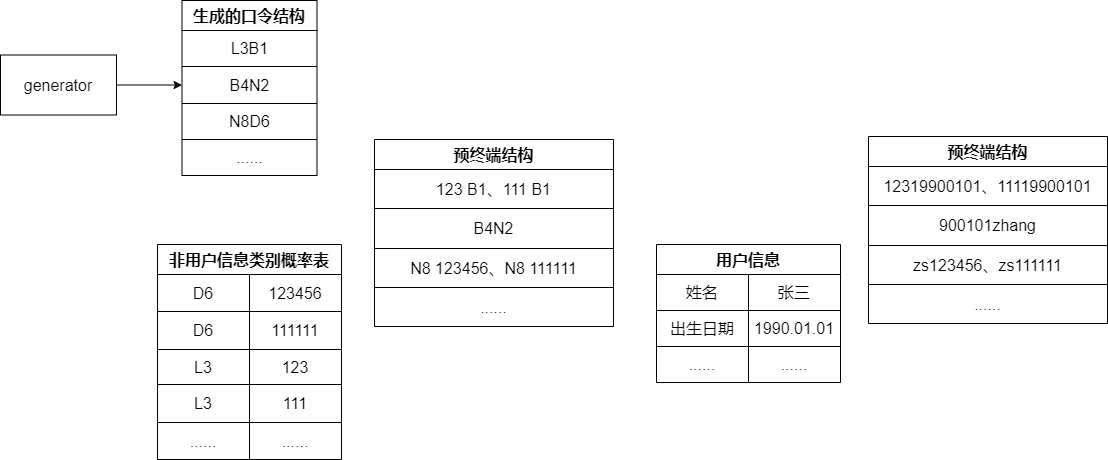

The diagram above was exported from draw.io. Its source (the exported page's mxGraphModel, read from the mxfile embedded in the PNG):
<mxGraphModel dx="1422" dy="802" grid="0" gridSize="10" guides="1" tooltips="1" connect="1" arrows="1" fold="1" page="1" pageScale="1" pageWidth="1169" pageHeight="827" math="0" shadow="0">
  <root>
    <mxCell id="0" />
    <mxCell id="1" parent="0" />
    <mxCell id="HmsmDAmuJBQXiGUTdm-5-68" style="edgeStyle=orthogonalEdgeStyle;rounded=0;orthogonalLoop=1;jettySize=auto;html=1;exitX=1;exitY=0.5;exitDx=0;exitDy=0;entryX=0;entryY=0.5;entryDx=0;entryDy=0;fontSize=16;strokeWidth=1;" edge="1" parent="1" source="HmsmDAmuJBQXiGUTdm-5-2" target="HmsmDAmuJBQXiGUTdm-5-8">
      <mxGeometry relative="1" as="geometry" />
    </mxCell>
    <mxCell id="HmsmDAmuJBQXiGUTdm-5-2" value="generator" style="rounded=0;whiteSpace=wrap;html=1;fontSize=16;strokeWidth=1;" vertex="1" parent="1">
      <mxGeometry x="26" y="191.5" width="116" height="60" as="geometry" />
    </mxCell>
    <mxCell id="HmsmDAmuJBQXiGUTdm-5-3" value="生成的口令结构" style="shape=table;startSize=30;container=1;collapsible=0;childLayout=tableLayout;fontStyle=1;align=center;fontSize=16;strokeWidth=1;" vertex="1" parent="1">
      <mxGeometry x="207.5" y="137" width="135" height="175" as="geometry" />
    </mxCell>
    <mxCell id="HmsmDAmuJBQXiGUTdm-5-4" value="" style="shape=tableRow;horizontal=0;startSize=0;swimlaneHead=0;swimlaneBody=0;top=0;left=0;bottom=0;right=0;collapsible=0;dropTarget=0;fillColor=none;points=[[0,0.5],[1,0.5]];portConstraint=eastwest;fontSize=16;strokeWidth=1;" vertex="1" parent="HmsmDAmuJBQXiGUTdm-5-3">
      <mxGeometry y="30" width="135" height="36" as="geometry" />
    </mxCell>
    <mxCell id="HmsmDAmuJBQXiGUTdm-5-5" value="L3B1" style="shape=partialRectangle;html=1;whiteSpace=wrap;connectable=0;fillColor=none;top=0;left=0;bottom=0;right=0;overflow=hidden;fontSize=16;strokeWidth=1;" vertex="1" parent="HmsmDAmuJBQXiGUTdm-5-4">
      <mxGeometry width="135" height="36" as="geometry">
        <mxRectangle width="135" height="36" as="alternateBounds" />
      </mxGeometry>
    </mxCell>
    <mxCell id="HmsmDAmuJBQXiGUTdm-5-8" value="" style="shape=tableRow;horizontal=0;startSize=0;swimlaneHead=0;swimlaneBody=0;top=0;left=0;bottom=0;right=0;collapsible=0;dropTarget=0;fillColor=none;points=[[0,0.5],[1,0.5]];portConstraint=eastwest;fontSize=16;strokeWidth=1;" vertex="1" parent="HmsmDAmuJBQXiGUTdm-5-3">
      <mxGeometry y="66" width="135" height="37" as="geometry" />
    </mxCell>
    <mxCell id="HmsmDAmuJBQXiGUTdm-5-9" value="B4N2" style="shape=partialRectangle;html=1;whiteSpace=wrap;connectable=0;fillColor=none;top=0;left=0;bottom=0;right=0;overflow=hidden;fontSize=16;strokeWidth=1;" vertex="1" parent="HmsmDAmuJBQXiGUTdm-5-8">
      <mxGeometry width="135" height="37" as="geometry">
        <mxRectangle width="135" height="37" as="alternateBounds" />
      </mxGeometry>
    </mxCell>
    <mxCell id="HmsmDAmuJBQXiGUTdm-5-12" value="" style="shape=tableRow;horizontal=0;startSize=0;swimlaneHead=0;swimlaneBody=0;top=0;left=0;bottom=0;right=0;collapsible=0;dropTarget=0;fillColor=none;points=[[0,0.5],[1,0.5]];portConstraint=eastwest;fontSize=16;strokeWidth=1;" vertex="1" parent="HmsmDAmuJBQXiGUTdm-5-3">
      <mxGeometry y="103" width="135" height="36" as="geometry" />
    </mxCell>
    <mxCell id="HmsmDAmuJBQXiGUTdm-5-13" value="N8D6" style="shape=partialRectangle;html=1;whiteSpace=wrap;connectable=0;fillColor=none;top=0;left=0;bottom=0;right=0;overflow=hidden;fontSize=16;strokeWidth=1;" vertex="1" parent="HmsmDAmuJBQXiGUTdm-5-12">
      <mxGeometry width="135" height="36" as="geometry">
        <mxRectangle width="135" height="36" as="alternateBounds" />
      </mxGeometry>
    </mxCell>
    <mxCell id="HmsmDAmuJBQXiGUTdm-5-16" style="shape=tableRow;horizontal=0;startSize=0;swimlaneHead=0;swimlaneBody=0;top=0;left=0;bottom=0;right=0;collapsible=0;dropTarget=0;fillColor=none;points=[[0,0.5],[1,0.5]];portConstraint=eastwest;fontSize=16;strokeWidth=1;" vertex="1" parent="HmsmDAmuJBQXiGUTdm-5-3">
      <mxGeometry y="139" width="135" height="36" as="geometry" />
    </mxCell>
    <mxCell id="HmsmDAmuJBQXiGUTdm-5-17" value="......" style="shape=partialRectangle;html=1;whiteSpace=wrap;connectable=0;fillColor=none;top=0;left=0;bottom=0;right=0;overflow=hidden;fontSize=16;strokeWidth=1;" vertex="1" parent="HmsmDAmuJBQXiGUTdm-5-16">
      <mxGeometry width="135" height="36" as="geometry">
        <mxRectangle width="135" height="36" as="alternateBounds" />
      </mxGeometry>
    </mxCell>
    <mxCell id="HmsmDAmuJBQXiGUTdm-5-19" value="预终端结构" style="shape=table;startSize=30;container=1;collapsible=0;childLayout=tableLayout;fontStyle=1;align=center;fontSize=16;strokeWidth=1;" vertex="1" parent="1">
      <mxGeometry x="400" y="276" width="239" height="187" as="geometry" />
    </mxCell>
    <mxCell id="HmsmDAmuJBQXiGUTdm-5-20" value="" style="shape=tableRow;horizontal=0;startSize=0;swimlaneHead=0;swimlaneBody=0;top=0;left=0;bottom=0;right=0;collapsible=0;dropTarget=0;fillColor=none;points=[[0,0.5],[1,0.5]];portConstraint=eastwest;fontSize=16;strokeWidth=1;" vertex="1" parent="HmsmDAmuJBQXiGUTdm-5-19">
      <mxGeometry y="30" width="239" height="39" as="geometry" />
    </mxCell>
    <mxCell id="HmsmDAmuJBQXiGUTdm-5-21" value="123 B1、111 B1" style="shape=partialRectangle;html=1;whiteSpace=wrap;connectable=0;fillColor=none;top=0;left=0;bottom=0;right=0;overflow=hidden;fontSize=16;strokeWidth=1;" vertex="1" parent="HmsmDAmuJBQXiGUTdm-5-20">
      <mxGeometry width="239" height="39" as="geometry">
        <mxRectangle width="239" height="39" as="alternateBounds" />
      </mxGeometry>
    </mxCell>
    <mxCell id="HmsmDAmuJBQXiGUTdm-5-22" value="" style="shape=tableRow;horizontal=0;startSize=0;swimlaneHead=0;swimlaneBody=0;top=0;left=0;bottom=0;right=0;collapsible=0;dropTarget=0;fillColor=none;points=[[0,0.5],[1,0.5]];portConstraint=eastwest;fontSize=16;strokeWidth=1;" vertex="1" parent="HmsmDAmuJBQXiGUTdm-5-19">
      <mxGeometry y="69" width="239" height="40" as="geometry" />
    </mxCell>
    <mxCell id="HmsmDAmuJBQXiGUTdm-5-23" value="B4N2" style="shape=partialRectangle;html=1;whiteSpace=wrap;connectable=0;fillColor=none;top=0;left=0;bottom=0;right=0;overflow=hidden;fontSize=16;strokeWidth=1;" vertex="1" parent="HmsmDAmuJBQXiGUTdm-5-22">
      <mxGeometry width="239" height="40" as="geometry">
        <mxRectangle width="239" height="40" as="alternateBounds" />
      </mxGeometry>
    </mxCell>
    <mxCell id="HmsmDAmuJBQXiGUTdm-5-24" value="" style="shape=tableRow;horizontal=0;startSize=0;swimlaneHead=0;swimlaneBody=0;top=0;left=0;bottom=0;right=0;collapsible=0;dropTarget=0;fillColor=none;points=[[0,0.5],[1,0.5]];portConstraint=eastwest;fontSize=16;strokeWidth=1;" vertex="1" parent="HmsmDAmuJBQXiGUTdm-5-19">
      <mxGeometry y="109" width="239" height="39" as="geometry" />
    </mxCell>
    <mxCell id="HmsmDAmuJBQXiGUTdm-5-25" value="N8 123456、N8 111111" style="shape=partialRectangle;html=1;whiteSpace=wrap;connectable=0;fillColor=none;top=0;left=0;bottom=0;right=0;overflow=hidden;fontSize=16;strokeWidth=1;" vertex="1" parent="HmsmDAmuJBQXiGUTdm-5-24">
      <mxGeometry width="239" height="39" as="geometry">
        <mxRectangle width="239" height="39" as="alternateBounds" />
      </mxGeometry>
    </mxCell>
    <mxCell id="HmsmDAmuJBQXiGUTdm-5-26" style="shape=tableRow;horizontal=0;startSize=0;swimlaneHead=0;swimlaneBody=0;top=0;left=0;bottom=0;right=0;collapsible=0;dropTarget=0;fillColor=none;points=[[0,0.5],[1,0.5]];portConstraint=eastwest;fontSize=16;strokeWidth=1;" vertex="1" parent="HmsmDAmuJBQXiGUTdm-5-19">
      <mxGeometry y="148" width="239" height="39" as="geometry" />
    </mxCell>
    <mxCell id="HmsmDAmuJBQXiGUTdm-5-27" value="......" style="shape=partialRectangle;html=1;whiteSpace=wrap;connectable=0;fillColor=none;top=0;left=0;bottom=0;right=0;overflow=hidden;fontSize=16;strokeWidth=1;" vertex="1" parent="HmsmDAmuJBQXiGUTdm-5-26">
      <mxGeometry width="239" height="39" as="geometry">
        <mxRectangle width="239" height="39" as="alternateBounds" />
      </mxGeometry>
    </mxCell>
    <mxCell id="HmsmDAmuJBQXiGUTdm-5-28" value="非用户信息类别概率表" style="shape=table;startSize=30;container=1;collapsible=0;childLayout=tableLayout;fontStyle=1;align=center;fontSize=16;strokeWidth=1;" vertex="1" parent="1">
      <mxGeometry x="183" y="381" width="184" height="215" as="geometry" />
    </mxCell>
    <mxCell id="HmsmDAmuJBQXiGUTdm-5-29" value="" style="shape=tableRow;horizontal=0;startSize=0;swimlaneHead=0;swimlaneBody=0;top=0;left=0;bottom=0;right=0;collapsible=0;dropTarget=0;fillColor=none;points=[[0,0.5],[1,0.5]];portConstraint=eastwest;fontSize=16;strokeWidth=1;" vertex="1" parent="HmsmDAmuJBQXiGUTdm-5-28">
      <mxGeometry y="30" width="184" height="37" as="geometry" />
    </mxCell>
    <mxCell id="HmsmDAmuJBQXiGUTdm-5-30" value="D6" style="shape=partialRectangle;html=1;whiteSpace=wrap;connectable=0;fillColor=none;top=0;left=0;bottom=0;right=0;overflow=hidden;fontSize=16;strokeWidth=1;" vertex="1" parent="HmsmDAmuJBQXiGUTdm-5-29">
      <mxGeometry width="92" height="37" as="geometry">
        <mxRectangle width="92" height="37" as="alternateBounds" />
      </mxGeometry>
    </mxCell>
    <mxCell id="HmsmDAmuJBQXiGUTdm-5-41" value="123456" style="shape=partialRectangle;html=1;whiteSpace=wrap;connectable=0;fillColor=none;top=0;left=0;bottom=0;right=0;overflow=hidden;fontSize=16;strokeWidth=1;" vertex="1" parent="HmsmDAmuJBQXiGUTdm-5-29">
      <mxGeometry x="92" width="92" height="37" as="geometry">
        <mxRectangle width="92" height="37" as="alternateBounds" />
      </mxGeometry>
    </mxCell>
    <mxCell id="HmsmDAmuJBQXiGUTdm-5-31" value="" style="shape=tableRow;horizontal=0;startSize=0;swimlaneHead=0;swimlaneBody=0;top=0;left=0;bottom=0;right=0;collapsible=0;dropTarget=0;fillColor=none;points=[[0,0.5],[1,0.5]];portConstraint=eastwest;fontSize=16;strokeWidth=1;" vertex="1" parent="HmsmDAmuJBQXiGUTdm-5-28">
      <mxGeometry y="67" width="184" height="38" as="geometry" />
    </mxCell>
    <mxCell id="HmsmDAmuJBQXiGUTdm-5-32" value="D6" style="shape=partialRectangle;html=1;whiteSpace=wrap;connectable=0;fillColor=none;top=0;left=0;bottom=0;right=0;overflow=hidden;fontSize=16;strokeWidth=1;" vertex="1" parent="HmsmDAmuJBQXiGUTdm-5-31">
      <mxGeometry width="92" height="38" as="geometry">
        <mxRectangle width="92" height="38" as="alternateBounds" />
      </mxGeometry>
    </mxCell>
    <mxCell id="HmsmDAmuJBQXiGUTdm-5-42" value="111111" style="shape=partialRectangle;html=1;whiteSpace=wrap;connectable=0;fillColor=none;top=0;left=0;bottom=0;right=0;overflow=hidden;fontSize=16;strokeWidth=1;" vertex="1" parent="HmsmDAmuJBQXiGUTdm-5-31">
      <mxGeometry x="92" width="92" height="38" as="geometry">
        <mxRectangle width="92" height="38" as="alternateBounds" />
      </mxGeometry>
    </mxCell>
    <mxCell id="HmsmDAmuJBQXiGUTdm-5-33" value="" style="shape=tableRow;horizontal=0;startSize=0;swimlaneHead=0;swimlaneBody=0;top=0;left=0;bottom=0;right=0;collapsible=0;dropTarget=0;fillColor=none;points=[[0,0.5],[1,0.5]];portConstraint=eastwest;fontSize=16;strokeWidth=1;" vertex="1" parent="HmsmDAmuJBQXiGUTdm-5-28">
      <mxGeometry y="105" width="184" height="35" as="geometry" />
    </mxCell>
    <mxCell id="HmsmDAmuJBQXiGUTdm-5-34" value="L3" style="shape=partialRectangle;html=1;whiteSpace=wrap;connectable=0;fillColor=none;top=0;left=0;bottom=0;right=0;overflow=hidden;fontSize=16;strokeWidth=1;" vertex="1" parent="HmsmDAmuJBQXiGUTdm-5-33">
      <mxGeometry width="92" height="35" as="geometry">
        <mxRectangle width="92" height="35" as="alternateBounds" />
      </mxGeometry>
    </mxCell>
    <mxCell id="HmsmDAmuJBQXiGUTdm-5-43" value="123" style="shape=partialRectangle;html=1;whiteSpace=wrap;connectable=0;fillColor=none;top=0;left=0;bottom=0;right=0;overflow=hidden;fontSize=16;strokeWidth=1;" vertex="1" parent="HmsmDAmuJBQXiGUTdm-5-33">
      <mxGeometry x="92" width="92" height="35" as="geometry">
        <mxRectangle width="92" height="35" as="alternateBounds" />
      </mxGeometry>
    </mxCell>
    <mxCell id="HmsmDAmuJBQXiGUTdm-5-35" style="shape=tableRow;horizontal=0;startSize=0;swimlaneHead=0;swimlaneBody=0;top=0;left=0;bottom=0;right=0;collapsible=0;dropTarget=0;fillColor=none;points=[[0,0.5],[1,0.5]];portConstraint=eastwest;fontSize=16;strokeWidth=1;" vertex="1" parent="HmsmDAmuJBQXiGUTdm-5-28">
      <mxGeometry y="140" width="184" height="38" as="geometry" />
    </mxCell>
    <mxCell id="HmsmDAmuJBQXiGUTdm-5-36" value="L3" style="shape=partialRectangle;html=1;whiteSpace=wrap;connectable=0;fillColor=none;top=0;left=0;bottom=0;right=0;overflow=hidden;fontSize=16;strokeWidth=1;" vertex="1" parent="HmsmDAmuJBQXiGUTdm-5-35">
      <mxGeometry width="92" height="38" as="geometry">
        <mxRectangle width="92" height="38" as="alternateBounds" />
      </mxGeometry>
    </mxCell>
    <mxCell id="HmsmDAmuJBQXiGUTdm-5-44" value="111" style="shape=partialRectangle;html=1;whiteSpace=wrap;connectable=0;fillColor=none;top=0;left=0;bottom=0;right=0;overflow=hidden;fontSize=16;strokeWidth=1;" vertex="1" parent="HmsmDAmuJBQXiGUTdm-5-35">
      <mxGeometry x="92" width="92" height="38" as="geometry">
        <mxRectangle width="92" height="38" as="alternateBounds" />
      </mxGeometry>
    </mxCell>
    <mxCell id="HmsmDAmuJBQXiGUTdm-5-45" style="shape=tableRow;horizontal=0;startSize=0;swimlaneHead=0;swimlaneBody=0;top=0;left=0;bottom=0;right=0;collapsible=0;dropTarget=0;fillColor=none;points=[[0,0.5],[1,0.5]];portConstraint=eastwest;fontSize=16;strokeWidth=1;" vertex="1" parent="HmsmDAmuJBQXiGUTdm-5-28">
      <mxGeometry y="178" width="184" height="37" as="geometry" />
    </mxCell>
    <mxCell id="HmsmDAmuJBQXiGUTdm-5-46" value="......" style="shape=partialRectangle;html=1;whiteSpace=wrap;connectable=0;fillColor=none;top=0;left=0;bottom=0;right=0;overflow=hidden;fontSize=16;strokeWidth=1;" vertex="1" parent="HmsmDAmuJBQXiGUTdm-5-45">
      <mxGeometry width="92" height="37" as="geometry">
        <mxRectangle width="92" height="37" as="alternateBounds" />
      </mxGeometry>
    </mxCell>
    <mxCell id="HmsmDAmuJBQXiGUTdm-5-47" value="......" style="shape=partialRectangle;html=1;whiteSpace=wrap;connectable=0;fillColor=none;top=0;left=0;bottom=0;right=0;overflow=hidden;fontSize=16;strokeWidth=1;" vertex="1" parent="HmsmDAmuJBQXiGUTdm-5-45">
      <mxGeometry x="92" width="92" height="37" as="geometry">
        <mxRectangle width="92" height="37" as="alternateBounds" />
      </mxGeometry>
    </mxCell>
    <mxCell id="HmsmDAmuJBQXiGUTdm-5-52" value="用户信息" style="shape=table;startSize=30;container=1;collapsible=0;childLayout=tableLayout;fontStyle=1;align=center;fontSize=16;strokeWidth=1;" vertex="1" parent="1">
      <mxGeometry x="682" y="381" width="184" height="138" as="geometry" />
    </mxCell>
    <mxCell id="HmsmDAmuJBQXiGUTdm-5-53" value="" style="shape=tableRow;horizontal=0;startSize=0;swimlaneHead=0;swimlaneBody=0;top=0;left=0;bottom=0;right=0;collapsible=0;dropTarget=0;fillColor=none;points=[[0,0.5],[1,0.5]];portConstraint=eastwest;fontSize=16;strokeWidth=1;" vertex="1" parent="HmsmDAmuJBQXiGUTdm-5-52">
      <mxGeometry y="30" width="184" height="36" as="geometry" />
    </mxCell>
    <mxCell id="HmsmDAmuJBQXiGUTdm-5-54" value="姓名" style="shape=partialRectangle;html=1;whiteSpace=wrap;connectable=0;fillColor=none;top=0;left=0;bottom=0;right=0;overflow=hidden;fontSize=16;strokeWidth=1;" vertex="1" parent="HmsmDAmuJBQXiGUTdm-5-53">
      <mxGeometry width="92" height="36" as="geometry">
        <mxRectangle width="92" height="36" as="alternateBounds" />
      </mxGeometry>
    </mxCell>
    <mxCell id="HmsmDAmuJBQXiGUTdm-5-55" value="张三" style="shape=partialRectangle;html=1;whiteSpace=wrap;connectable=0;fillColor=none;top=0;left=0;bottom=0;right=0;overflow=hidden;fontSize=16;strokeWidth=1;" vertex="1" parent="HmsmDAmuJBQXiGUTdm-5-53">
      <mxGeometry x="92" width="92" height="36" as="geometry">
        <mxRectangle width="92" height="36" as="alternateBounds" />
      </mxGeometry>
    </mxCell>
    <mxCell id="HmsmDAmuJBQXiGUTdm-5-56" value="" style="shape=tableRow;horizontal=0;startSize=0;swimlaneHead=0;swimlaneBody=0;top=0;left=0;bottom=0;right=0;collapsible=0;dropTarget=0;fillColor=none;points=[[0,0.5],[1,0.5]];portConstraint=eastwest;fontSize=16;strokeWidth=1;" vertex="1" parent="HmsmDAmuJBQXiGUTdm-5-52">
      <mxGeometry y="66" width="184" height="36" as="geometry" />
    </mxCell>
    <mxCell id="HmsmDAmuJBQXiGUTdm-5-57" value="出生日期" style="shape=partialRectangle;html=1;whiteSpace=wrap;connectable=0;fillColor=none;top=0;left=0;bottom=0;right=0;overflow=hidden;fontSize=16;strokeWidth=1;" vertex="1" parent="HmsmDAmuJBQXiGUTdm-5-56">
      <mxGeometry width="92" height="36" as="geometry">
        <mxRectangle width="92" height="36" as="alternateBounds" />
      </mxGeometry>
    </mxCell>
    <mxCell id="HmsmDAmuJBQXiGUTdm-5-58" value="1990.01.01" style="shape=partialRectangle;html=1;whiteSpace=wrap;connectable=0;fillColor=none;top=0;left=0;bottom=0;right=0;overflow=hidden;fontSize=16;strokeWidth=1;" vertex="1" parent="HmsmDAmuJBQXiGUTdm-5-56">
      <mxGeometry x="92" width="92" height="36" as="geometry">
        <mxRectangle width="92" height="36" as="alternateBounds" />
      </mxGeometry>
    </mxCell>
    <mxCell id="HmsmDAmuJBQXiGUTdm-5-65" style="shape=tableRow;horizontal=0;startSize=0;swimlaneHead=0;swimlaneBody=0;top=0;left=0;bottom=0;right=0;collapsible=0;dropTarget=0;fillColor=none;points=[[0,0.5],[1,0.5]];portConstraint=eastwest;fontSize=16;strokeWidth=1;" vertex="1" parent="HmsmDAmuJBQXiGUTdm-5-52">
      <mxGeometry y="102" width="184" height="36" as="geometry" />
    </mxCell>
    <mxCell id="HmsmDAmuJBQXiGUTdm-5-66" value="......" style="shape=partialRectangle;html=1;whiteSpace=wrap;connectable=0;fillColor=none;top=0;left=0;bottom=0;right=0;overflow=hidden;fontSize=16;strokeWidth=1;" vertex="1" parent="HmsmDAmuJBQXiGUTdm-5-65">
      <mxGeometry width="92" height="36" as="geometry">
        <mxRectangle width="92" height="36" as="alternateBounds" />
      </mxGeometry>
    </mxCell>
    <mxCell id="HmsmDAmuJBQXiGUTdm-5-67" value="......" style="shape=partialRectangle;html=1;whiteSpace=wrap;connectable=0;fillColor=none;top=0;left=0;bottom=0;right=0;overflow=hidden;fontSize=16;strokeWidth=1;" vertex="1" parent="HmsmDAmuJBQXiGUTdm-5-65">
      <mxGeometry x="92" width="92" height="36" as="geometry">
        <mxRectangle width="92" height="36" as="alternateBounds" />
      </mxGeometry>
    </mxCell>
    <mxCell id="HmsmDAmuJBQXiGUTdm-5-69" value="预终端结构" style="shape=table;startSize=30;container=1;collapsible=0;childLayout=tableLayout;fontStyle=1;align=center;fontSize=16;strokeWidth=1;" vertex="1" parent="1">
      <mxGeometry x="894" y="273" width="239" height="187" as="geometry" />
    </mxCell>
    <mxCell id="HmsmDAmuJBQXiGUTdm-5-70" value="" style="shape=tableRow;horizontal=0;startSize=0;swimlaneHead=0;swimlaneBody=0;top=0;left=0;bottom=0;right=0;collapsible=0;dropTarget=0;fillColor=none;points=[[0,0.5],[1,0.5]];portConstraint=eastwest;fontSize=16;strokeWidth=1;" vertex="1" parent="HmsmDAmuJBQXiGUTdm-5-69">
      <mxGeometry y="30" width="239" height="39" as="geometry" />
    </mxCell>
    <mxCell id="HmsmDAmuJBQXiGUTdm-5-71" value="12319900101、11119900101" style="shape=partialRectangle;html=1;whiteSpace=wrap;connectable=0;fillColor=none;top=0;left=0;bottom=0;right=0;overflow=hidden;fontSize=16;strokeWidth=1;" vertex="1" parent="HmsmDAmuJBQXiGUTdm-5-70">
      <mxGeometry width="239" height="39" as="geometry">
        <mxRectangle width="239" height="39" as="alternateBounds" />
      </mxGeometry>
    </mxCell>
    <mxCell id="HmsmDAmuJBQXiGUTdm-5-72" value="" style="shape=tableRow;horizontal=0;startSize=0;swimlaneHead=0;swimlaneBody=0;top=0;left=0;bottom=0;right=0;collapsible=0;dropTarget=0;fillColor=none;points=[[0,0.5],[1,0.5]];portConstraint=eastwest;fontSize=16;strokeWidth=1;" vertex="1" parent="HmsmDAmuJBQXiGUTdm-5-69">
      <mxGeometry y="69" width="239" height="40" as="geometry" />
    </mxCell>
    <mxCell id="HmsmDAmuJBQXiGUTdm-5-73" value="900101zhang" style="shape=partialRectangle;html=1;whiteSpace=wrap;connectable=0;fillColor=none;top=0;left=0;bottom=0;right=0;overflow=hidden;fontSize=16;strokeWidth=1;" vertex="1" parent="HmsmDAmuJBQXiGUTdm-5-72">
      <mxGeometry width="239" height="40" as="geometry">
        <mxRectangle width="239" height="40" as="alternateBounds" />
      </mxGeometry>
    </mxCell>
    <mxCell id="HmsmDAmuJBQXiGUTdm-5-74" value="" style="shape=tableRow;horizontal=0;startSize=0;swimlaneHead=0;swimlaneBody=0;top=0;left=0;bottom=0;right=0;collapsible=0;dropTarget=0;fillColor=none;points=[[0,0.5],[1,0.5]];portConstraint=eastwest;fontSize=16;strokeWidth=1;" vertex="1" parent="HmsmDAmuJBQXiGUTdm-5-69">
      <mxGeometry y="109" width="239" height="39" as="geometry" />
    </mxCell>
    <mxCell id="HmsmDAmuJBQXiGUTdm-5-75" value="zs123456、zs111111" style="shape=partialRectangle;html=1;whiteSpace=wrap;connectable=0;fillColor=none;top=0;left=0;bottom=0;right=0;overflow=hidden;fontSize=16;strokeWidth=1;" vertex="1" parent="HmsmDAmuJBQXiGUTdm-5-74">
      <mxGeometry width="239" height="39" as="geometry">
        <mxRectangle width="239" height="39" as="alternateBounds" />
      </mxGeometry>
    </mxCell>
    <mxCell id="HmsmDAmuJBQXiGUTdm-5-76" style="shape=tableRow;horizontal=0;startSize=0;swimlaneHead=0;swimlaneBody=0;top=0;left=0;bottom=0;right=0;collapsible=0;dropTarget=0;fillColor=none;points=[[0,0.5],[1,0.5]];portConstraint=eastwest;fontSize=16;strokeWidth=1;" vertex="1" parent="HmsmDAmuJBQXiGUTdm-5-69">
      <mxGeometry y="148" width="239" height="39" as="geometry" />
    </mxCell>
    <mxCell id="HmsmDAmuJBQXiGUTdm-5-77" value="......" style="shape=partialRectangle;html=1;whiteSpace=wrap;connectable=0;fillColor=none;top=0;left=0;bottom=0;right=0;overflow=hidden;fontSize=16;strokeWidth=1;" vertex="1" parent="HmsmDAmuJBQXiGUTdm-5-76">
      <mxGeometry width="239" height="39" as="geometry">
        <mxRectangle width="239" height="39" as="alternateBounds" />
      </mxGeometry>
    </mxCell>
  </root>
</mxGraphModel>